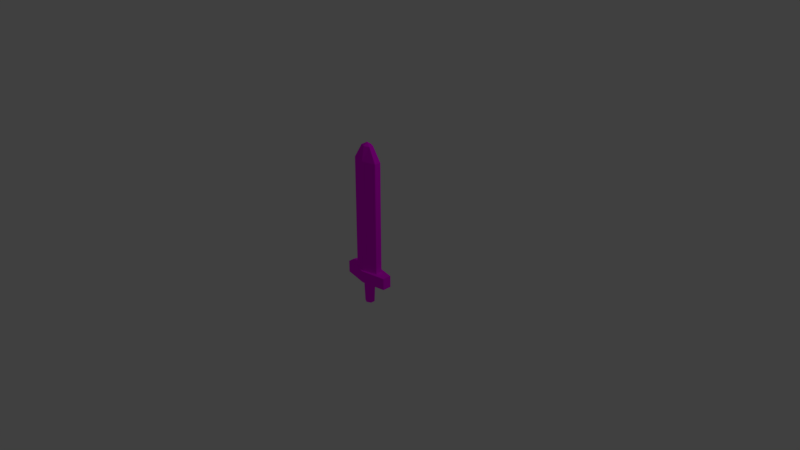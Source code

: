 # Source: sword.blend  (saved by Blender 2.78.0; exported with 4.5.12 LTS)
import bpy
from mathutils import Matrix  # noqa: F401  (used for matrix-valued properties, if any)

bpy.ops.wm.read_factory_settings(use_empty=True)
scene = bpy.context.scene
scene.name = 'Scene'

# ---- collections
col_collection_1 = bpy.data.collections.new('Collection 1'); scene.collection.children.link(col_collection_1)

# ---- images (referenced by path relative to the original .blend; pixels are not part of the script)
import os
ASSET_DIR = os.environ.get("B2B_ASSET_DIR", "")  # directory of the original .blend (textures are referenced by path, not embedded)
HERE = os.path.dirname(os.path.abspath(__file__))  # packed textures are extracted next to this script under _unpacked/

def load_image(name, relpath, width, height, colorspace="sRGB"):
    """Load a texture the original file referenced (path relative to the .blend, or extracted next to this script)."""
    p = next((c for c in (os.path.join(HERE, relpath), os.path.join(ASSET_DIR, relpath)) if relpath and os.path.exists(c)), "")
    if p:
        img = bpy.data.images.load(p, check_existing=True)
        img.name = name
    else:  # same state as the original file: an image datablock whose file is absent (Cycles renders it pink)
        img = bpy.data.images.new(name, width, height)
        img.source = "FILE"
        img.filepath = "//" + (relpath or name)
    img.colorspace_settings.name = colorspace
    return img
img_textures_png = load_image('textures.png', 'textures.png', 1024, 1024, 'sRGB')

# ---- materials (node trees are filled in below, after node groups)
mat_material_001 = bpy.data.materials.new('Material.001')
mat_material_001.alpha_threshold = 0.0
mat_material_001.roughness = 0.5

# ---- material node trees
mat_material_001.use_nodes = True; mat_material_001.node_tree.nodes.clear()
_N = mat_material_001.node_tree.nodes; _L = mat_material_001.node_tree.links
n0 = _N.new('ShaderNodeOutputMaterial'); n0.name = 'Material Output'; n0.location = (300, 300)
n1 = _N.new('ShaderNodeBsdfDiffuse'); n1.name = 'Diffuse BSDF'; n1.location = (10, 300)
n2 = _N.new('ShaderNodeTexImage'); n2.name = 'Image Texture'; n2.location = (-180, 300)
n2.width = 140
n2.image = img_textures_png
_L.new(n1.outputs[0], n0.inputs[0])
_L.new(n2.outputs[0], n1.inputs[0])
n0.is_active_output = True

# ---- world
world_world = bpy.data.worlds.new('World'); scene.world = world_world
world_world.color = (0.05088, 0.05088, 0.05088)
world_world.use_sun_shadow = False
world_world.sun_shadow_jitter_overblur = 0.0
world_world.cycles.sampling_method = 'MANUAL'

# ---- cameras
cam_camera = bpy.data.cameras.new('Camera')
cam_camera.clip_end = 100.0
cam_camera.lens = 35.0
cam_camera.sensor_width = 32.0
cam_camera.sensor_height = 18.0
cam_camera.ortho_scale = 7.314
cam_camera.dof.focus_distance = 0.0

# ---- lights
light_lamp = bpy.data.lights.new('Lamp', 'POINT')
light_lamp.transmission_factor = 0.0
light_lamp.cutoff_distance = 30.0
light_lamp.energy = 100.0
light_lamp.shadow_buffer_clip_start = 1.001
light_lamp.shadow_soft_size = 0.1
light_lamp.shadow_maximum_resolution = 0.006
light_lamp.use_absolute_resolution = True

# ---- meshes
me_cylinder = bpy.data.meshes.new('Cylinder')
me_cylinder.from_pydata([(0.0, 1.0, -1.0), (0.0, 1.0, 6.122), (0.866, 0.5, -1.0), (0.866, 0.5, 6.122), (0.866, -0.5, -1.0), (0.866, -0.5, 6.122), (-8.742e-08, -1.0, -1.0), (-8.742e-08, -1.0, 6.122), (-0.866, -0.5, -1.0), (-0.866, -0.5, 6.122), (-0.866, 0.5, -1.0), (-0.866, 0.5, 6.122), (4.015e-07, 0.6777, 7.023), (0.3386, 0.3388, 7.023), (0.3386, -0.3388, 7.023), (3.673e-07, -0.6777, 7.023), (-0.3386, -0.3388, 7.023), (-0.3386, 0.3388, 7.023), (9.338e-07, -9.934e-09, 7.225), (1.621e-08, 1.36, -1.0), (1.573, 0.6801, -1.0), (1.573, -0.6801, -1.0), (-1.425e-07, -1.36, -1.0), (-1.573, -0.6801, -1.0), (-1.573, 0.6801, -1.0), (1.621e-08, 1.36, -1.756), (1.573, 0.6801, -1.756), (1.573, -0.6801, -1.756), (-1.425e-07, -1.36, -1.756), (-1.573, -0.6801, -1.756), (-1.573, 0.6801, -1.756), (-3.456e-08, 0.8255, -1.756), (0.3245, 0.4127, -1.756), (0.3245, -0.4127, -1.756), (-6.732e-08, -0.8255, -1.756), (-0.3245, -0.4127, -1.756), (-0.3245, 0.4127, -1.756), (3.472e-07, 0.6868, -3.272), (0.27, 0.3434, -3.272), (0.27, -0.3434, -3.272), (3.2e-07, -0.6868, -3.272), (-0.27, -0.3434, -3.272), (-0.27, 0.3434, -3.272)], [], [(0, 1, 3, 2), (2, 3, 5, 4), (4, 5, 7, 6), (6, 7, 9, 8), (9, 7, 15, 16), (8, 9, 11, 10), (10, 11, 1, 0), (10, 0, 19, 24), (17, 16, 18), (5, 3, 13, 14), (11, 9, 16, 17), (3, 1, 12, 13), (7, 5, 14, 15), (1, 11, 17, 12), (15, 14, 18), (13, 12, 18), (12, 17, 18), (16, 15, 18), (14, 13, 18), (21, 22, 28, 27), (6, 8, 23, 22), (2, 4, 21, 20), (8, 10, 24, 23), (0, 2, 20, 19), (4, 6, 22, 21), (26, 27, 33, 32), (19, 20, 26, 25), (24, 19, 25, 30), (22, 23, 29, 28), (20, 21, 27, 26), (23, 24, 30, 29), (31, 32, 38, 37), (29, 30, 36, 35), (27, 28, 34, 33), (25, 26, 32, 31), (30, 25, 31, 36), (28, 29, 35, 34), (37, 38, 39, 40, 41, 42), (36, 31, 37, 42), (34, 35, 41, 40), (32, 33, 39, 38), (35, 36, 42, 41), (33, 34, 40, 39)])
_uv = me_cylinder.uv_layers.new(name='UVMap')
_uv.uv.foreach_set('vector', [0.4091, 0.7807, 0.4091, 0.9128, 0.3919, 0.9127, 0.3919, 0.7806, 0.3219, 0.7818, 0.3219, 0.9139, 0.312, 0.9127, 0.312, 0.7806, 0.312, 0.7806, 0.312, 0.9127, 0.2949, 0.9128, 0.2949, 0.7807, 0.4262, 0.7807, 0.4262, 0.9128, 0.4091, 0.9127, 0.4091, 0.7806, 0.4091, 0.9127, 0.4262, 0.9128, 0.4231, 0.93, 0.4149, 0.9301, 0.3489, 0.7818, 0.3489, 0.9139, 0.339, 0.9127, 0.339, 0.7806, 0.339, 0.7806, 0.339, 0.9127, 0.3219, 0.9128, 0.3219, 0.7807, 0.5858, 0.08339, 0.5878, 0.0649, 0.5935, 0.06224, 0.5935, 0.09412, 0.4509, 0.8791, 0.4509, 0.8917, 0.445, 0.8854, 0.312, 0.9127, 0.3219, 0.9139, 0.3129, 0.9309, 0.3062, 0.9301, 0.339, 0.9127, 0.3489, 0.9139, 0.3399, 0.9309, 0.3332, 0.9301, 0.3919, 0.9127, 0.4091, 0.9128, 0.4059, 0.93, 0.3978, 0.9301, 0.2949, 0.9128, 0.312, 0.9127, 0.3062, 0.9301, 0.298, 0.93, 0.3219, 0.9128, 0.339, 0.9127, 0.3332, 0.9301, 0.3251, 0.93, 0.445, 0.898, 0.4392, 0.8917, 0.445, 0.8854, 0.4392, 0.8791, 0.445, 0.8728, 0.445, 0.8854, 0.445, 0.8728, 0.4509, 0.8791, 0.445, 0.8854, 0.4509, 0.8917, 0.445, 0.898, 0.445, 0.8854, 0.4392, 0.8917, 0.4392, 0.8791, 0.445, 0.8854, 0.6408, 0.05495, 0.642, 0.08616, 0.629, 0.0865, 0.6278, 0.05529, 0.5562, 0.07967, 0.57, 0.09077, 0.572, 0.1042, 0.5505, 0.08233, 0.574, 0.0538, 0.5582, 0.06119, 0.5505, 0.05045, 0.572, 0.0404, 0.57, 0.09077, 0.5858, 0.08339, 0.5935, 0.09412, 0.572, 0.1042, 0.5878, 0.0649, 0.574, 0.0538, 0.572, 0.0404, 0.5935, 0.06224, 0.5582, 0.06119, 0.5562, 0.07967, 0.5505, 0.08233, 0.5505, 0.05045, 0.5505, 0.1142, 0.572, 0.1042, 0.5763, 0.1275, 0.5633, 0.1336, 0.6408, 0.1326, 0.6408, 0.1638, 0.6278, 0.1641, 0.6278, 0.1328, 0.6408, 0.101, 0.642, 0.1323, 0.629, 0.1326, 0.6278, 0.1014, 0.6408, 0.1641, 0.6408, 0.1953, 0.6278, 0.1955, 0.6278, 0.1643, 0.642, 0.0404, 0.6408, 0.05495, 0.6278, 0.05529, 0.629, 0.04075, 0.642, 0.0865, 0.6408, 0.101, 0.6278, 0.1014, 0.629, 0.08685, 0.3248, 0.1993, 0.3162, 0.199, 0.3176, 0.1711, 0.3248, 0.1713, 0.5935, 0.1579, 0.572, 0.1679, 0.5677, 0.1446, 0.5807, 0.1385, 0.572, 0.1042, 0.5935, 0.126, 0.5851, 0.13, 0.5763, 0.1275, 0.5505, 0.1461, 0.5505, 0.1142, 0.5633, 0.1336, 0.559, 0.1421, 0.572, 0.1679, 0.5505, 0.1461, 0.559, 0.1421, 0.5677, 0.1446, 0.5935, 0.126, 0.5935, 0.1579, 0.5807, 0.1385, 0.5851, 0.13, 0.4041, 0.06912, 0.3994, 0.06272, 0.3994, 0.04994, 0.4041, 0.04355, 0.4087, 0.04994, 0.4087, 0.06272, 0.333, 0.1716, 0.3416, 0.1713, 0.3416, 0.1993, 0.3344, 0.1996, 0.4069, 0.189, 0.3983, 0.189, 0.399, 0.161, 0.4062, 0.161, 0.3162, 0.199, 0.308, 0.1996, 0.3108, 0.1715, 0.3176, 0.1711, 0.3248, 0.1711, 0.333, 0.1716, 0.3344, 0.1996, 0.3276, 0.1991, 0.3503, 0.1991, 0.3416, 0.1991, 0.3424, 0.1711, 0.3496, 0.1711])
me_cylinder.materials.append(mat_material_001)
me_cylinder.use_remesh_preserve_volume = False
me_cylinder.use_remesh_preserve_attributes = False
me_cylinder.use_mirror_vertex_groups = False
me_cylinder.update()

# ---- objects
ob_cylinder = bpy.data.objects.new('Cylinder', me_cylinder)
ob_lamp = bpy.data.objects.new('Lamp', light_lamp)
ob_camera = bpy.data.objects.new('Camera', cam_camera)

# ---- transforms, parenting, visibility, modifiers, constraints
ob_cylinder.location = (0.0, 0.0, 0.0)
ob_cylinder.scale = (0.213, 0.08903, 0.213)
ob_cylinder.lineart.crease_threshold = 0.0
ob_lamp.location = (4.076, 1.005, 5.904)
ob_lamp.rotation_euler = (0.6503, 0.05522, 1.866)
ob_lamp.lock_rotations_4d = False
ob_lamp.empty_display_type = 'ARROWS'
ob_lamp.color = (0.0, 0.0, 0.0, 0.0)
ob_lamp.lineart.crease_threshold = 0.0
ob_camera.location = (7.481, -6.508, 5.344)
ob_camera.rotation_euler = (1.109, 0.0, 0.8149)
ob_camera.lock_rotations_4d = False
ob_camera.empty_display_type = 'ARROWS'
ob_camera.color = (0.0, 0.0, 0.0, 0.0)
ob_camera.display_type = 'WIRE'
ob_camera.lineart.crease_threshold = 0.0

# ---- collection membership
col_collection_1.objects.link(ob_cylinder)
col_collection_1.objects.link(ob_lamp)
col_collection_1.objects.link(ob_camera)

# ---- scene / render settings (as saved in the file)
scene.camera = ob_camera
scene.frame_start = 1; scene.frame_end = 250; scene.frame_set(1)
scene.render.engine = 'CYCLES'
scene.render.resolution_percentage = 50
scene.render.dither_intensity = 0.0
scene.cycles.use_denoising = False
scene.cycles.samples = 128
scene.cycles.sampling_pattern = 'TABULATED_SOBOL'
scene.cycles.light_sampling_threshold = 0.0
scene.cycles.use_adaptive_sampling = False
scene.cycles.use_light_tree = False
scene.cycles.blur_glossy = 0.0
scene.cycles.sample_clamp_indirect = 0.0
scene.view_settings.view_transform = 'Standard'
bpy.context.view_layer.update()
